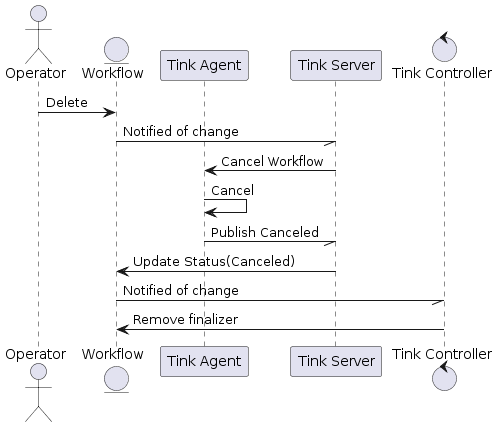

The diagram above was rendered by PlantUML. Its source (embedded in the PNG):
@startuml cancelling-workflow


actor "Operator" as operator
entity Workflow as workflow
participant "Tink Agent" as agent
participant "Tink Server" as server
control "Tink Controller" as controller

operator -> workflow : Delete
workflow -// server : Notified of change
server -> agent : Cancel Workflow
agent -> agent : Cancel
agent -// server : Publish Canceled
server -> workflow : Update Status(Canceled)
workflow -// controller : Notified of change
controller -> workflow : Remove finalizer

@enduml